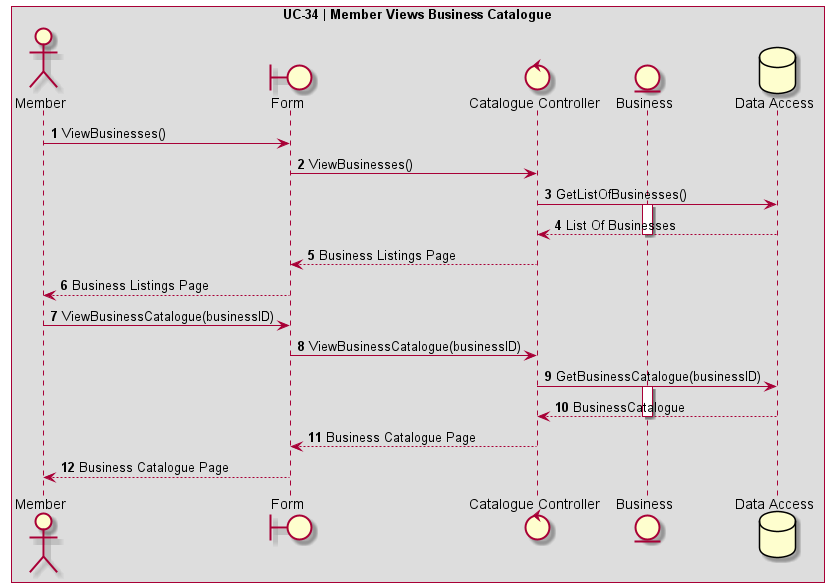

The diagram above was rendered by PlantUML. Its source (embedded in the PNG):
@startuml UC-34 | Member Views Business Catalogue

' Formatting
Autonumber
skinparam BoxPadding 10
skinparam ParticipantPadding 10
box "UC-34 | Member Views Business Catalogue"

' Actors
actor Member as "Member"
boundary Form
control CatalogueController as "Catalogue Controller"
entity Business as "Business"
database DB as "Data Access"

' Code
Member -> Form: ViewBusinesses()
Form -> CatalogueController: ViewBusinesses()
CatalogueController -> DB: GetListOfBusinesses()
activate Business
DB --> CatalogueController: List Of Businesses
deactivate Business
CatalogueController --> Form: Business Listings Page
Form --> Member: Business Listings Page

Member -> Form: ViewBusinessCatalogue(businessID)
Form -> CatalogueController: ViewBusinessCatalogue(businessID)
CatalogueController -> DB: GetBusinessCatalogue(businessID)
activate Business
DB --> CatalogueController: BusinessCatalogue
deactivate Business
CatalogueController --> Form: Business Catalogue Page
Form --> Member: Business Catalogue Page
@enduml